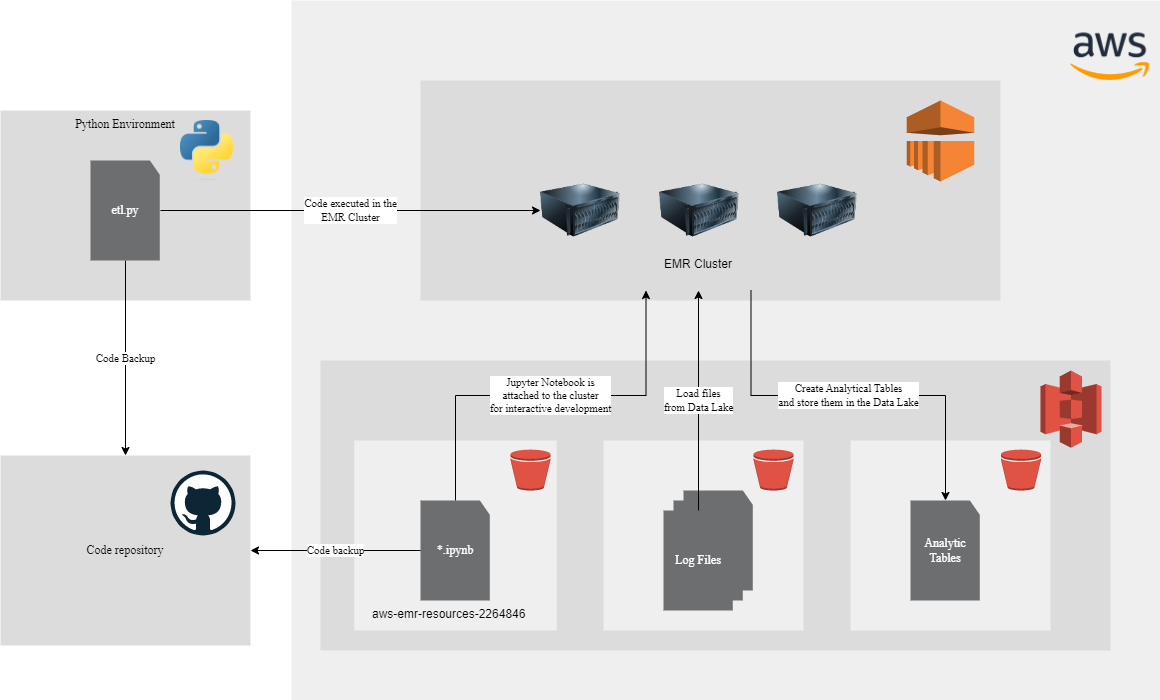

The diagram above was exported from draw.io. Its source (the exported page's mxGraphModel, read from the mxfile embedded in the PNG):
<mxGraphModel dx="2603" dy="1671" grid="1" gridSize="10" guides="1" tooltips="1" connect="1" arrows="1" fold="1" page="1" pageScale="1" pageWidth="1169" pageHeight="827" math="0" shadow="0">
  <root>
    <mxCell id="0" />
    <mxCell id="1" parent="0" />
    <mxCell id="1oRPGGb_shjNnNIuxNiB-2" value="Code repository" style="rounded=0;whiteSpace=wrap;html=1;strokeColor=none;strokeWidth=0;fontFamily=Fujitsu Infinity Pro;fontColor=#000000;fillColor=#dcdcdc;" parent="1" vertex="1">
      <mxGeometry x="-30" y="205" width="250" height="190" as="geometry" />
    </mxCell>
    <mxCell id="uAgly9Lhiv8JSXvClPm--22" value="" style="rounded=0;whiteSpace=wrap;html=1;strokeColor=none;strokeWidth=0;fontFamily=Fujitsu Infinity Pro;fontColor=#ffffff;fillColor=#efefef;" parent="1" vertex="1">
      <mxGeometry x="261" y="-250" width="869" height="700" as="geometry" />
    </mxCell>
    <mxCell id="uAgly9Lhiv8JSXvClPm--2" value="" style="rounded=0;whiteSpace=wrap;html=1;strokeColor=none;strokeWidth=0;fontFamily=Fujitsu Infinity Pro;fontColor=#ffffff;fillColor=#dcdcdc;" parent="1" vertex="1">
      <mxGeometry x="290" y="110" width="790" height="290" as="geometry" />
    </mxCell>
    <mxCell id="uAgly9Lhiv8JSXvClPm--3" value="" style="outlineConnect=0;dashed=0;verticalLabelPosition=bottom;verticalAlign=top;align=center;html=1;shape=mxgraph.aws3.s3;fillColor=#E05243;gradientColor=none;strokeColor=#000000;strokeWidth=0;fontFamily=Fujitsu Infinity Pro;fontColor=#ffffff;" parent="1" vertex="1">
      <mxGeometry x="1010" y="120" width="61" height="77.32" as="geometry" />
    </mxCell>
    <mxCell id="uAgly9Lhiv8JSXvClPm--6" value="" style="rounded=0;whiteSpace=wrap;html=1;strokeColor=none;strokeWidth=0;fontFamily=Fujitsu Infinity Pro;fontColor=#ffffff;fillColor=#dcdcdc;" parent="1" vertex="1">
      <mxGeometry x="390" y="-170" width="580" height="220" as="geometry" />
    </mxCell>
    <mxCell id="uAgly9Lhiv8JSXvClPm--23" value="" style="shape=image;verticalLabelPosition=bottom;labelBackgroundColor=default;verticalAlign=top;aspect=fixed;imageAspect=0;image=https://upload.wikimedia.org/wikipedia/commons/thumb/9/93/Amazon_Web_Services_Logo.svg/1280px-Amazon_Web_Services_Logo.svg.png;" parent="1" vertex="1">
      <mxGeometry x="1040" y="-217.56" width="79.52" height="47.56" as="geometry" />
    </mxCell>
    <mxCell id="1oRPGGb_shjNnNIuxNiB-1" value="" style="dashed=0;outlineConnect=0;html=1;align=center;labelPosition=center;verticalLabelPosition=bottom;verticalAlign=top;shape=mxgraph.weblogos.github;strokeColor=default;strokeWidth=0;fontFamily=Fujitsu Infinity Pro;fontColor=#ffffff;fillColor=none;" parent="1" vertex="1">
      <mxGeometry x="140" y="220" width="65" height="65" as="geometry" />
    </mxCell>
    <mxCell id="PbJsV3vUC4x_qzmgc4sg-8" value="" style="group" parent="1" vertex="1" connectable="0">
      <mxGeometry x="820" y="190" width="200" height="190" as="geometry" />
    </mxCell>
    <mxCell id="PbJsV3vUC4x_qzmgc4sg-5" value="" style="rounded=0;whiteSpace=wrap;html=1;strokeColor=none;strokeWidth=0;fontFamily=Fujitsu Infinity Pro;fontColor=#ffffff;fillColor=#efefef;" parent="PbJsV3vUC4x_qzmgc4sg-8" vertex="1">
      <mxGeometry width="200" height="190" as="geometry" />
    </mxCell>
    <mxCell id="uAgly9Lhiv8JSXvClPm--21" value="Analytic Tables" style="whiteSpace=wrap;html=1;shape=mxgraph.basic.document;strokeColor=none;strokeWidth=0;fontFamily=Fujitsu Infinity Pro;fontColor=#ffffff;fillColor=#6d6e70;" parent="PbJsV3vUC4x_qzmgc4sg-8" vertex="1">
      <mxGeometry x="60" y="60" width="70" height="100" as="geometry" />
    </mxCell>
    <mxCell id="PbJsV3vUC4x_qzmgc4sg-7" value="" style="outlineConnect=0;dashed=0;verticalLabelPosition=bottom;verticalAlign=top;align=center;html=1;shape=mxgraph.aws3.bucket;fillColor=#E05243;gradientColor=none;strokeColor=#000000;strokeWidth=0;fontFamily=Fujitsu Infinity Pro;fontColor=#ffffff;" parent="PbJsV3vUC4x_qzmgc4sg-8" vertex="1">
      <mxGeometry x="150.5" y="9" width="40" height="41" as="geometry" />
    </mxCell>
    <mxCell id="PbJsV3vUC4x_qzmgc4sg-9" value="" style="group" parent="1" vertex="1" connectable="0">
      <mxGeometry x="573" y="190" width="200" height="190" as="geometry" />
    </mxCell>
    <mxCell id="PbJsV3vUC4x_qzmgc4sg-4" value="" style="rounded=0;whiteSpace=wrap;html=1;strokeColor=none;strokeWidth=0;fontFamily=Fujitsu Infinity Pro;fontColor=#ffffff;fillColor=#efefef;" parent="PbJsV3vUC4x_qzmgc4sg-9" vertex="1">
      <mxGeometry width="200" height="190" as="geometry" />
    </mxCell>
    <mxCell id="PbJsV3vUC4x_qzmgc4sg-1" value="" style="group" parent="PbJsV3vUC4x_qzmgc4sg-9" vertex="1" connectable="0">
      <mxGeometry x="60" y="50" width="90" height="120" as="geometry" />
    </mxCell>
    <mxCell id="uAgly9Lhiv8JSXvClPm--29" value="Log Files" style="whiteSpace=wrap;html=1;shape=mxgraph.basic.document;strokeColor=none;strokeWidth=0;fontFamily=Fujitsu Infinity Pro;fontColor=#ffffff;fillColor=#6d6e70;" parent="PbJsV3vUC4x_qzmgc4sg-1" vertex="1">
      <mxGeometry x="20" width="70" height="100" as="geometry" />
    </mxCell>
    <mxCell id="uAgly9Lhiv8JSXvClPm--28" value="Log Files" style="whiteSpace=wrap;html=1;shape=mxgraph.basic.document;strokeColor=none;strokeWidth=0;fontFamily=Fujitsu Infinity Pro;fontColor=#ffffff;fillColor=#6d6e70;" parent="PbJsV3vUC4x_qzmgc4sg-1" vertex="1">
      <mxGeometry x="10" y="10" width="70" height="100" as="geometry" />
    </mxCell>
    <mxCell id="uAgly9Lhiv8JSXvClPm--5" value="Log Files" style="whiteSpace=wrap;html=1;shape=mxgraph.basic.document;strokeColor=none;strokeWidth=0;fontFamily=Fujitsu Infinity Pro;fontColor=#ffffff;fillColor=#6d6e70;" parent="PbJsV3vUC4x_qzmgc4sg-1" vertex="1">
      <mxGeometry y="20" width="70" height="100" as="geometry" />
    </mxCell>
    <mxCell id="PbJsV3vUC4x_qzmgc4sg-6" value="" style="outlineConnect=0;dashed=0;verticalLabelPosition=bottom;verticalAlign=top;align=center;html=1;shape=mxgraph.aws3.bucket;fillColor=#E05243;gradientColor=none;strokeColor=#000000;strokeWidth=0;fontFamily=Fujitsu Infinity Pro;fontColor=#ffffff;" parent="PbJsV3vUC4x_qzmgc4sg-9" vertex="1">
      <mxGeometry x="150" y="9" width="40" height="41" as="geometry" />
    </mxCell>
    <mxCell id="PbJsV3vUC4x_qzmgc4sg-10" value="" style="group" parent="1" vertex="1" connectable="0">
      <mxGeometry x="323.75" y="190" width="226.25" height="200" as="geometry" />
    </mxCell>
    <mxCell id="PbJsV3vUC4x_qzmgc4sg-3" value="" style="rounded=0;whiteSpace=wrap;html=1;strokeColor=none;strokeWidth=0;fontFamily=Fujitsu Infinity Pro;fontColor=#ffffff;fillColor=#efefef;" parent="PbJsV3vUC4x_qzmgc4sg-10" vertex="1">
      <mxGeometry width="202.5" height="190" as="geometry" />
    </mxCell>
    <mxCell id="uAgly9Lhiv8JSXvClPm--18" value="*.ipynb" style="whiteSpace=wrap;html=1;shape=mxgraph.basic.document;strokeColor=none;strokeWidth=0;fontFamily=Fujitsu Infinity Pro;fontColor=#ffffff;fillColor=#6d6e70;" parent="PbJsV3vUC4x_qzmgc4sg-10" vertex="1">
      <mxGeometry x="66.25" y="60" width="70" height="100" as="geometry" />
    </mxCell>
    <mxCell id="PbJsV3vUC4x_qzmgc4sg-2" value="" style="outlineConnect=0;dashed=0;verticalLabelPosition=bottom;verticalAlign=top;align=center;html=1;shape=mxgraph.aws3.bucket;fillColor=#E05243;gradientColor=none;strokeColor=#000000;strokeWidth=0;fontFamily=Fujitsu Infinity Pro;fontColor=#ffffff;" parent="PbJsV3vUC4x_qzmgc4sg-10" vertex="1">
      <mxGeometry x="156.25" y="9" width="40" height="41" as="geometry" />
    </mxCell>
    <UserObject label="aws-emr-resources-2264846" id="PbJsV3vUC4x_qzmgc4sg-12">
      <mxCell style="text;whiteSpace=wrap;html=1;fontFamily=Helvetica;fontColor=#000000;" parent="PbJsV3vUC4x_qzmgc4sg-10" vertex="1">
        <mxGeometry x="16.25" y="160" width="210" height="40" as="geometry" />
      </mxCell>
    </UserObject>
    <mxCell id="PbJsV3vUC4x_qzmgc4sg-11" value="" style="outlineConnect=0;dashed=0;verticalLabelPosition=bottom;verticalAlign=top;align=center;html=1;shape=mxgraph.aws3.emr;fillColor=#F58534;gradientColor=none;strokeColor=#000000;strokeWidth=0;fontFamily=Fujitsu Infinity Pro;fontColor=#ffffff;" parent="1" vertex="1">
      <mxGeometry x="876.25" y="-150" width="67.5" height="81" as="geometry" />
    </mxCell>
    <mxCell id="UZ39RNHeE6Nsm0vaEVl8-3" value="Create Analytical Tables&lt;br&gt;and store them in the Data Lake" style="edgeStyle=orthogonalEdgeStyle;rounded=0;orthogonalLoop=1;jettySize=auto;html=1;exitX=0.75;exitY=1;exitDx=0;exitDy=0;entryX=0.5;entryY=0;entryDx=0;entryDy=0;entryPerimeter=0;strokeColor=#000000;fontFamily=Fujitsu Infinity Pro;fontColor=#000000;fillColor=#0C7CDA;" parent="1" source="PbJsV3vUC4x_qzmgc4sg-16" target="uAgly9Lhiv8JSXvClPm--21" edge="1">
      <mxGeometry relative="1" as="geometry" />
    </mxCell>
    <UserObject label="EMR Cluster" id="PbJsV3vUC4x_qzmgc4sg-16">
      <mxCell style="text;whiteSpace=wrap;html=1;fontFamily=Helvetica;fontColor=#000000;align=center;" parent="1" vertex="1">
        <mxGeometry x="563" width="210" height="40" as="geometry" />
      </mxCell>
    </UserObject>
    <mxCell id="PbJsV3vUC4x_qzmgc4sg-18" value="" style="group" parent="1" vertex="1" connectable="0">
      <mxGeometry x="510" y="-80" width="317" height="80" as="geometry" />
    </mxCell>
    <mxCell id="PbJsV3vUC4x_qzmgc4sg-13" value="" style="image;html=1;image=img/lib/clip_art/computers/Server_128x128.png;strokeColor=#000000;strokeWidth=0;fontFamily=Fujitsu Infinity Pro;fontColor=#ffffff;fillColor=#0C7CDA;" parent="PbJsV3vUC4x_qzmgc4sg-18" vertex="1">
      <mxGeometry x="119" width="80" height="80" as="geometry" />
    </mxCell>
    <mxCell id="PbJsV3vUC4x_qzmgc4sg-14" value="" style="image;html=1;image=img/lib/clip_art/computers/Server_128x128.png;strokeColor=#000000;strokeWidth=0;fontFamily=Fujitsu Infinity Pro;fontColor=#ffffff;fillColor=#0C7CDA;" parent="PbJsV3vUC4x_qzmgc4sg-18" vertex="1">
      <mxGeometry width="80" height="80" as="geometry" />
    </mxCell>
    <mxCell id="PbJsV3vUC4x_qzmgc4sg-15" value="" style="image;html=1;image=img/lib/clip_art/computers/Server_128x128.png;strokeColor=#000000;strokeWidth=0;fontFamily=Fujitsu Infinity Pro;fontColor=#ffffff;fillColor=#0C7CDA;" parent="PbJsV3vUC4x_qzmgc4sg-18" vertex="1">
      <mxGeometry x="237" width="80" height="80" as="geometry" />
    </mxCell>
    <mxCell id="UZ39RNHeE6Nsm0vaEVl8-1" value="Jupyter Notebook is&lt;br&gt;attached to the cluster&lt;br&gt;for interactive development" style="edgeStyle=orthogonalEdgeStyle;rounded=0;orthogonalLoop=1;jettySize=auto;html=1;exitX=0.5;exitY=0;exitDx=0;exitDy=0;exitPerimeter=0;entryX=0.25;entryY=1;entryDx=0;entryDy=0;strokeColor=#000000;fontFamily=Fujitsu Infinity Pro;fontColor=#000000;fillColor=#0C7CDA;" parent="1" source="uAgly9Lhiv8JSXvClPm--18" target="PbJsV3vUC4x_qzmgc4sg-16" edge="1">
      <mxGeometry relative="1" as="geometry" />
    </mxCell>
    <mxCell id="UZ39RNHeE6Nsm0vaEVl8-2" value="Load files&lt;br&gt;from Data Lake" style="edgeStyle=orthogonalEdgeStyle;rounded=0;orthogonalLoop=1;jettySize=auto;html=1;exitX=0.5;exitY=0;exitDx=0;exitDy=0;exitPerimeter=0;entryX=0.5;entryY=1;entryDx=0;entryDy=0;strokeColor=#000000;fontFamily=Fujitsu Infinity Pro;fontColor=#000000;fillColor=#0C7CDA;" parent="1" source="uAgly9Lhiv8JSXvClPm--5" target="PbJsV3vUC4x_qzmgc4sg-16" edge="1">
      <mxGeometry relative="1" as="geometry" />
    </mxCell>
    <mxCell id="UZ39RNHeE6Nsm0vaEVl8-4" value="Code backup" style="edgeStyle=orthogonalEdgeStyle;rounded=0;orthogonalLoop=1;jettySize=auto;html=1;exitX=0;exitY=0.5;exitDx=0;exitDy=0;exitPerimeter=0;strokeColor=#000000;fontFamily=Fujitsu Infinity Pro;fontColor=#000000;fillColor=#0C7CDA;" parent="1" source="uAgly9Lhiv8JSXvClPm--18" target="1oRPGGb_shjNnNIuxNiB-2" edge="1">
      <mxGeometry relative="1" as="geometry" />
    </mxCell>
    <mxCell id="UZ39RNHeE6Nsm0vaEVl8-5" value="Python Environment" style="rounded=0;whiteSpace=wrap;html=1;strokeColor=none;strokeWidth=0;fontFamily=Fujitsu Infinity Pro;fontColor=#000000;fillColor=#dcdcdc;verticalAlign=top;" parent="1" vertex="1">
      <mxGeometry x="-30" y="-140" width="250" height="190" as="geometry" />
    </mxCell>
    <mxCell id="UZ39RNHeE6Nsm0vaEVl8-6" value="" style="shape=image;verticalLabelPosition=bottom;labelBackgroundColor=default;verticalAlign=top;aspect=fixed;imageAspect=0;image=https://upload.wikimedia.org/wikipedia/commons/thumb/c/c3/Python-logo-notext.svg/1869px-Python-logo-notext.svg.png;" parent="1" vertex="1">
      <mxGeometry x="150" y="-130" width="55" height="60.21" as="geometry" />
    </mxCell>
    <mxCell id="UZ39RNHeE6Nsm0vaEVl8-8" value="Code Backup" style="edgeStyle=orthogonalEdgeStyle;rounded=0;orthogonalLoop=1;jettySize=auto;html=1;exitX=0.5;exitY=1;exitDx=0;exitDy=0;exitPerimeter=0;strokeColor=#000000;fontFamily=Fujitsu Infinity Pro;fontColor=#000000;fillColor=#0C7CDA;" parent="1" source="UZ39RNHeE6Nsm0vaEVl8-7" target="1oRPGGb_shjNnNIuxNiB-2" edge="1">
      <mxGeometry relative="1" as="geometry" />
    </mxCell>
    <mxCell id="UZ39RNHeE6Nsm0vaEVl8-9" value="Code executed in the&lt;br&gt;EMR Cluster" style="edgeStyle=orthogonalEdgeStyle;rounded=0;orthogonalLoop=1;jettySize=auto;html=1;entryX=0;entryY=0.5;entryDx=0;entryDy=0;strokeColor=#000000;fontFamily=Fujitsu Infinity Pro;fontColor=#000000;fillColor=#0C7CDA;" parent="1" source="UZ39RNHeE6Nsm0vaEVl8-7" target="PbJsV3vUC4x_qzmgc4sg-14" edge="1">
      <mxGeometry relative="1" as="geometry" />
    </mxCell>
    <mxCell id="UZ39RNHeE6Nsm0vaEVl8-7" value="etl.py" style="whiteSpace=wrap;html=1;shape=mxgraph.basic.document;strokeColor=none;strokeWidth=0;fontFamily=Fujitsu Infinity Pro;fontColor=#ffffff;fillColor=#6d6e70;" parent="1" vertex="1">
      <mxGeometry x="60" y="-90" width="70" height="100" as="geometry" />
    </mxCell>
  </root>
</mxGraphModel>